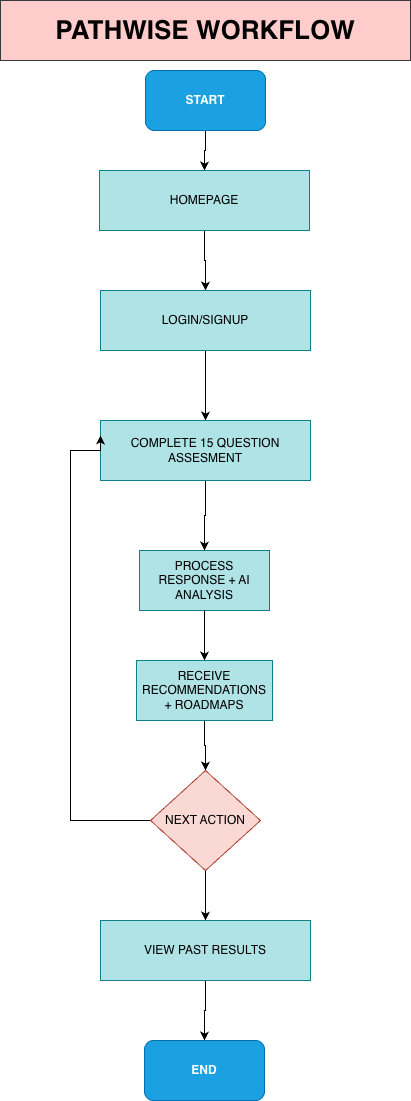

The diagram above was exported from draw.io. Its source (the exported page's mxGraphModel, read from the mxfile embedded in the PNG):
<mxGraphModel dx="1502" dy="1026" grid="1" gridSize="10" guides="1" tooltips="1" connect="1" arrows="1" fold="1" page="1" pageScale="1" pageWidth="827" pageHeight="1169" math="0" shadow="0">
  <root>
    <mxCell id="0" />
    <mxCell id="1" parent="0" />
    <mxCell id="Y86Q9gcPGebQ5VjPh2gg-9" edge="1" parent="1" source="Y86Q9gcPGebQ5VjPh2gg-1" style="edgeStyle=orthogonalEdgeStyle;rounded=0;orthogonalLoop=1;jettySize=auto;html=1;" target="Y86Q9gcPGebQ5VjPh2gg-2" value="">
      <mxGeometry relative="1" as="geometry" />
    </mxCell>
    <mxCell id="Y86Q9gcPGebQ5VjPh2gg-1" parent="1" style="rounded=1;whiteSpace=wrap;html=1;fillColor=#1ba1e2;fontColor=#ffffff;strokeColor=#006EAF;gradientColor=none;fontStyle=1" value="START" vertex="1">
      <mxGeometry height="60" width="120" x="355" y="70" as="geometry" />
    </mxCell>
    <mxCell id="Y86Q9gcPGebQ5VjPh2gg-10" edge="1" parent="1" source="Y86Q9gcPGebQ5VjPh2gg-2" style="edgeStyle=orthogonalEdgeStyle;rounded=0;orthogonalLoop=1;jettySize=auto;html=1;" target="Y86Q9gcPGebQ5VjPh2gg-3" value="">
      <mxGeometry relative="1" as="geometry" />
    </mxCell>
    <mxCell id="Y86Q9gcPGebQ5VjPh2gg-2" parent="1" style="rounded=0;whiteSpace=wrap;html=1;fillColor=#b0e3e6;strokeColor=#0e8088;" value="HOMEPAGE" vertex="1">
      <mxGeometry height="60" width="210" x="309" y="170" as="geometry" />
    </mxCell>
    <mxCell id="Y86Q9gcPGebQ5VjPh2gg-11" edge="1" parent="1" source="Y86Q9gcPGebQ5VjPh2gg-3" style="edgeStyle=orthogonalEdgeStyle;rounded=0;orthogonalLoop=1;jettySize=auto;html=1;" target="Y86Q9gcPGebQ5VjPh2gg-5" value="">
      <mxGeometry relative="1" as="geometry" />
    </mxCell>
    <mxCell id="Y86Q9gcPGebQ5VjPh2gg-3" parent="1" style="rounded=0;whiteSpace=wrap;html=1;fillColor=#b0e3e6;strokeColor=#0e8088;" value="LOGIN/SIGNUP" vertex="1">
      <mxGeometry height="60" width="210" x="310" y="290" as="geometry" />
    </mxCell>
    <mxCell id="Y86Q9gcPGebQ5VjPh2gg-13" edge="1" parent="1" source="Y86Q9gcPGebQ5VjPh2gg-16" style="edgeStyle=orthogonalEdgeStyle;rounded=0;orthogonalLoop=1;jettySize=auto;html=1;" target="Y86Q9gcPGebQ5VjPh2gg-6" value="">
      <mxGeometry relative="1" as="geometry" />
    </mxCell>
    <mxCell id="Y86Q9gcPGebQ5VjPh2gg-4" parent="1" style="rounded=0;whiteSpace=wrap;html=1;fillColor=#b0e3e6;strokeColor=#0e8088;" value="PROCESS RESPONSE + AI ANALYSIS" vertex="1">
      <mxGeometry height="60" width="130" x="349" y="550" as="geometry" />
    </mxCell>
    <mxCell id="Y86Q9gcPGebQ5VjPh2gg-12" edge="1" parent="1" source="Y86Q9gcPGebQ5VjPh2gg-5" style="edgeStyle=orthogonalEdgeStyle;rounded=0;orthogonalLoop=1;jettySize=auto;html=1;" target="Y86Q9gcPGebQ5VjPh2gg-4" value="">
      <mxGeometry relative="1" as="geometry" />
    </mxCell>
    <mxCell id="Y86Q9gcPGebQ5VjPh2gg-5" parent="1" style="rounded=0;whiteSpace=wrap;html=1;fillColor=#b0e3e6;strokeColor=#0e8088;" value="COMPLETE 15 QUESTION ASSESMENT" vertex="1">
      <mxGeometry height="60" width="210" x="310" y="420" as="geometry" />
    </mxCell>
    <mxCell id="Y86Q9gcPGebQ5VjPh2gg-14" edge="1" parent="1" source="Y86Q9gcPGebQ5VjPh2gg-6" style="edgeStyle=orthogonalEdgeStyle;rounded=0;orthogonalLoop=1;jettySize=auto;html=1;" target="Y86Q9gcPGebQ5VjPh2gg-7" value="">
      <mxGeometry relative="1" as="geometry" />
    </mxCell>
    <mxCell id="Y86Q9gcPGebQ5VjPh2gg-23" edge="1" parent="1" source="Y86Q9gcPGebQ5VjPh2gg-6" style="edgeStyle=orthogonalEdgeStyle;rounded=0;orthogonalLoop=1;jettySize=auto;html=1;exitX=0;exitY=0.5;exitDx=0;exitDy=0;entryX=0;entryY=0.25;entryDx=0;entryDy=0;" target="Y86Q9gcPGebQ5VjPh2gg-5">
      <mxGeometry relative="1" as="geometry">
        <Array as="points">
          <mxPoint x="280" y="820" />
          <mxPoint x="280" y="450" />
          <mxPoint x="310" y="450" />
        </Array>
      </mxGeometry>
    </mxCell>
    <mxCell id="Y86Q9gcPGebQ5VjPh2gg-6" parent="1" style="rhombus;whiteSpace=wrap;html=1;fillColor=#fad9d5;strokeColor=#ae4132;" value="NEXT ACTION" vertex="1">
      <mxGeometry height="100" width="110" x="360" y="770" as="geometry" />
    </mxCell>
    <mxCell id="Y86Q9gcPGebQ5VjPh2gg-15" edge="1" parent="1" source="Y86Q9gcPGebQ5VjPh2gg-7" style="edgeStyle=orthogonalEdgeStyle;rounded=0;orthogonalLoop=1;jettySize=auto;html=1;" target="Y86Q9gcPGebQ5VjPh2gg-8" value="">
      <mxGeometry relative="1" as="geometry" />
    </mxCell>
    <mxCell id="Y86Q9gcPGebQ5VjPh2gg-7" parent="1" style="rounded=0;whiteSpace=wrap;html=1;fillColor=#b0e3e6;strokeColor=#0e8088;" value="VIEW PAST RESULTS" vertex="1">
      <mxGeometry height="60" width="210" x="310" y="920" as="geometry" />
    </mxCell>
    <mxCell id="Y86Q9gcPGebQ5VjPh2gg-17" edge="1" parent="1" source="Y86Q9gcPGebQ5VjPh2gg-4" style="edgeStyle=orthogonalEdgeStyle;rounded=0;orthogonalLoop=1;jettySize=auto;html=1;" target="Y86Q9gcPGebQ5VjPh2gg-16" value="">
      <mxGeometry relative="1" as="geometry">
        <mxPoint x="414" y="615" as="sourcePoint" />
        <mxPoint x="414" y="700" as="targetPoint" />
      </mxGeometry>
    </mxCell>
    <mxCell id="Y86Q9gcPGebQ5VjPh2gg-8" parent="1" style="rounded=1;whiteSpace=wrap;html=1;fillColor=#1ba1e2;fontColor=#ffffff;strokeColor=#006EAF;fontStyle=1;container=1;" value="END" vertex="1">
      <mxGeometry height="60" width="120" x="354" y="1040" as="geometry">
        <mxRectangle height="30" width="70" x="354" y="1040" as="alternateBounds" />
      </mxGeometry>
    </mxCell>
    <mxCell id="Y86Q9gcPGebQ5VjPh2gg-16" parent="1" style="rounded=0;whiteSpace=wrap;html=1;fillColor=#b0e3e6;strokeColor=#0e8088;" value="RECEIVE RECOMMENDATIONS + ROADMAPS" vertex="1">
      <mxGeometry height="60" width="136" x="346" y="660" as="geometry" />
    </mxCell>
    <mxCell id="Y86Q9gcPGebQ5VjPh2gg-24" parent="1" style="rounded=0;whiteSpace=wrap;html=1;fillColor=#ffcccc;strokeColor=#36393d;fontSize=26;fontStyle=1" value="PATHWISE WORKFLOW" vertex="1">
      <mxGeometry height="60" width="410" x="210" as="geometry" />
    </mxCell>
  </root>
</mxGraphModel>